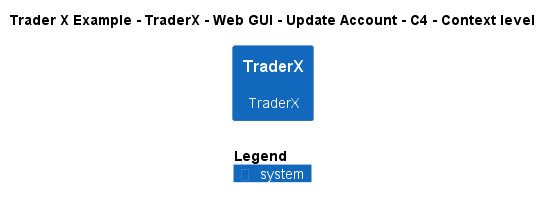

The diagram above was rendered by PlantUML. Its source (embedded in the PNG):
@startuml
!include ..\..\..\..\..\..\..\.c4s\C4_Context.puml

AddElementTag("c4interflow:lifecycle:new", $bgColor=green, $fontColor=#ffffff, $borderColor=green, $shadowing="False")
AddElementTag("c4interflow:lifecycle:changed", $bgColor=orange, $fontColor=#ffffff, $borderColor=orange, $shadowing="False")
AddElementTag("c4interflow:lifecycle:removed", $bgColor=red, $fontColor=#ffffff, $borderColor=red, $shadowing="False")

AddRelTag("c4interflow:lifecycle:new", $textColor=green, $lineColor=green)
AddRelTag("c4interflow:lifecycle:changed", $textColor=orange, $lineColor=orange)
AddRelTag("c4interflow:lifecycle:removed", $textColor=red, $lineColor=red)

SHOW_PERSON_PORTRAIT()
LAYOUT_TOP_DOWN()

skinparam linetype polyline

title Trader X Example - TraderX - Web GUI - Update Account - C4 - Context level

System(TraderXExample.SoftwareSystems.TraderX, "TraderX", "TraderX")



SHOW_LEGEND()
@enduml